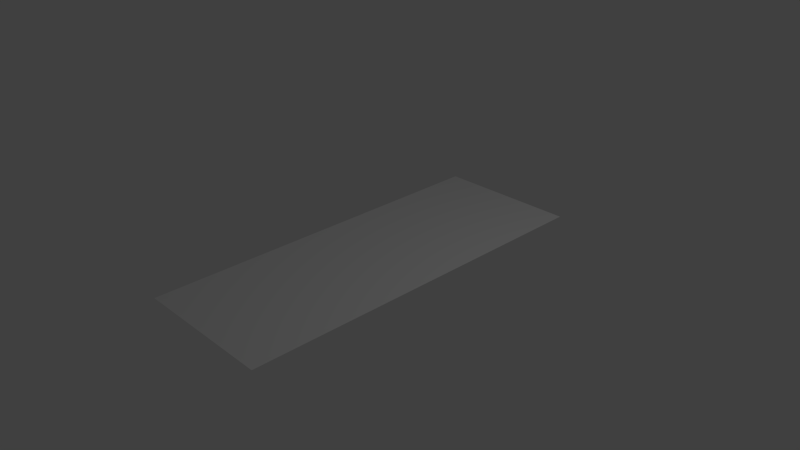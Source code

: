 # Source: untitled2.blend  (saved by Blender 2.66.1; exported with 4.5.12 LTS)
import bpy
from mathutils import Matrix  # noqa: F401  (used for matrix-valued properties, if any)

bpy.ops.wm.read_factory_settings(use_empty=True)
scene = bpy.context.scene
scene.name = 'Scene'

# ---- collections
col_collection_1 = bpy.data.collections.new('Collection 1'); scene.collection.children.link(col_collection_1)

# ---- materials (node trees are filled in below, after node groups)
mat_material_002 = bpy.data.materials.new('Material.002')
mat_material_002.alpha_threshold = 0.0
mat_material_002.use_transparent_shadow = False
mat_material_002.roughness = 0.5

# ---- material node trees

# ---- world
world_world = bpy.data.worlds.new('World'); scene.world = world_world
world_world.color = (0.05088, 0.05088, 0.05088)
world_world.use_sun_shadow = False
world_world.sun_shadow_jitter_overblur = 0.0
world_world.cycles.sampling_method = 'MANUAL'
world_world.cycles.sample_map_resolution = 256

# ---- cameras
cam_camera = bpy.data.cameras.new('Camera')
cam_camera.clip_end = 100.0
cam_camera.lens = 35.0
cam_camera.sensor_width = 32.0
cam_camera.sensor_height = 18.0
cam_camera.ortho_scale = 7.314
cam_camera.dof.focus_distance = 0.0
cam_camera.dof.aperture_fstop = 128.0

# ---- lights
light_lamp = bpy.data.lights.new('Lamp', 'POINT')
light_lamp.transmission_factor = 0.0
light_lamp.cutoff_distance = 30.0
light_lamp.energy = 100.0
light_lamp.shadow_buffer_clip_start = 1.001
light_lamp.shadow_soft_size = 0.1
light_lamp.shadow_maximum_resolution = 0.006
light_lamp.use_absolute_resolution = True
light_lamp.cycles.use_multiple_importance_sampling = False

# ---- meshes
me_plane = bpy.data.meshes.new('Plane')
me_plane.from_pydata([(1.0, -2.581, 0.0), (-1.0, -2.581, 0.0), (1.0, 2.581, 0.0), (-1.0, 2.581, 0.0), (0.0, -2.581, 0.0), (0.0, 2.581, 0.0), (1.0, 0.0, 0.0), (-1.0, 0.0, 0.0), (0.0, 0.0, 0.0), (-0.5, -2.581, 0.0), (-0.5, 2.581, 0.0), (1.0, 1.291, 0.0), (-1.0, -1.291, 0.0), (0.5, -2.581, 0.0), (0.5, 2.581, 0.0), (1.0, -1.291, 0.0), (-1.0, 1.291, 0.0), (0.0, 1.291, 0.0), (0.0, -1.291, 0.0), (-0.5, 0.0, 0.0), (0.5, 0.0, 0.0), (0.5, 1.291, 0.0), (-0.5, 1.291, 0.0), (-0.5, -1.291, 0.0), (0.5, -1.291, 0.0), (-0.75, -2.581, 0.0), (-0.75, 2.581, 0.0), (1.0, 1.936, 0.0), (-1.0, -1.936, 0.0), (0.75, -2.581, 0.0), (0.75, 2.581, 0.0), (1.0, -1.936, 0.0), (-1.0, 1.936, 0.0), (0.0, 1.936, 0.0), (0.0, -1.936, 0.0), (-0.75, 0.0, 0.0), (0.25, 0.0, 0.0), (-0.25, -2.581, 0.0), (-0.25, 2.581, 0.0), (1.0, 0.6453, 0.0), (-1.0, -0.6453, 0.0), (0.25, -2.581, 0.0), (0.25, 2.581, 0.0), (1.0, -0.6453, 0.0), (-1.0, 0.6453, 0.0), (0.0, 0.6453, 0.0), (0.0, -0.6453, 0.0), (-0.25, 0.0, 0.0), (0.75, 0.0, 0.0), (0.5, 1.936, 0.0), (0.5, 0.6453, 0.0), (0.25, 1.291, 0.0), (0.75, 1.291, 0.0), (-0.5, 1.936, 0.0), (-0.5, 0.6453, 0.0), (-0.75, 1.291, 0.0), (-0.25, 1.291, 0.0), (-0.5, -0.6453, 0.0), (-0.5, -1.936, 0.0), (-0.75, -1.291, 0.0), (-0.25, -1.291, 0.0), (0.5, -0.6453, 0.0), (0.5, -1.936, 0.0), (0.25, -1.291, 0.0), (0.75, -1.291, 0.0), (0.75, 1.936, 0.0), (-0.25, 1.936, 0.0), (-0.25, -0.6453, 0.0), (0.75, -0.6453, 0.0), (0.25, 1.936, 0.0), (0.25, 0.6453, 0.0), (0.75, 0.6453, 0.0), (-0.75, 1.936, 0.0), (-0.75, 0.6453, 0.0), (-0.25, 0.6453, 0.0), (-0.75, -0.6453, 0.0), (-0.75, -1.936, 0.0), (-0.25, -1.936, 0.0), (0.25, -0.6453, 0.0), (0.25, -1.936, 0.0), (0.75, -1.936, 0.0)], [], [(65, 27, 2, 30), (66, 33, 5, 38), (67, 46, 8, 47), (68, 43, 6, 48), (69, 49, 14, 42), (70, 50, 21, 51), (71, 39, 11, 52), (72, 53, 10, 26), (73, 54, 22, 55), (74, 45, 17, 56), (75, 57, 19, 35), (76, 58, 23, 59), (77, 34, 18, 60), (78, 61, 20, 36), (79, 62, 24, 63), (80, 31, 15, 64), (49, 65, 30, 14), (21, 52, 65, 49), (52, 11, 27, 65), (53, 66, 38, 10), (22, 56, 66, 53), (56, 17, 33, 66), (57, 67, 47, 19), (23, 60, 67, 57), (60, 18, 46, 67), (61, 68, 48, 20), (24, 64, 68, 61), (64, 15, 43, 68), (33, 69, 42, 5), (17, 51, 69, 33), (51, 21, 49, 69), (45, 70, 51, 17), (8, 36, 70, 45), (36, 20, 50, 70), (50, 71, 52, 21), (20, 48, 71, 50), (48, 6, 39, 71), (32, 72, 26, 3), (16, 55, 72, 32), (55, 22, 53, 72), (44, 73, 55, 16), (7, 35, 73, 44), (35, 19, 54, 73), (54, 74, 56, 22), (19, 47, 74, 54), (47, 8, 45, 74), (40, 75, 35, 7), (12, 59, 75, 40), (59, 23, 57, 75), (28, 76, 59, 12), (1, 25, 76, 28), (25, 9, 58, 76), (58, 77, 60, 23), (9, 37, 77, 58), (37, 4, 34, 77), (46, 78, 36, 8), (18, 63, 78, 46), (63, 24, 61, 78), (34, 79, 63, 18), (4, 41, 79, 34), (41, 13, 62, 79), (62, 80, 64, 24), (13, 29, 80, 62), (29, 0, 31, 80)])
me_plane.polygons.foreach_set('use_smooth', [True] * 64)
me_plane.materials.append(mat_material_002)
me_plane.use_remesh_preserve_volume = False
me_plane.use_remesh_preserve_attributes = False
me_plane.use_mirror_vertex_groups = False
me_plane.update()
arm_armature = bpy.data.armatures.new('Armature')  # bones are not reproduced

# ---- objects
ob_armature = bpy.data.objects.new('Armature', arm_armature)
ob_plane = bpy.data.objects.new('Plane', me_plane)
ob_lamp = bpy.data.objects.new('Lamp', light_lamp)
ob_camera = bpy.data.objects.new('Camera', cam_camera)

# ---- transforms, parenting, visibility, modifiers, constraints
ob_armature.location = (0.0, 0.0, 0.0)
ob_armature.lineart.crease_threshold = 0.0
ob_plane.parent = ob_armature
ob_plane.location = (0.0, 0.0, 0.0)
ob_plane.scale = (1.0, 1.0, 1.0)
ob_plane.lineart.crease_threshold = 0.0
_vg = ob_plane.vertex_groups.new(name='Bone')
_vg = ob_plane.vertex_groups.new(name='Bone.005')
for _i, _w in zip([0, 6, 7, 8, 12, 15, 18, 19, 20, 23, 24, 28, 29, 31, 35, 36, 39, 40, 43, 44, 46, 47, 48, 50, 54, 57, 58, 59, 60, 61, 62, 63, 64, 67, 68, 71, 73, 75, 76, 78, 80], [0.01545, 0.184, 0.1783, 0.02479, 0.1802, 0.1822, 0.02206, 0.1257, 0.1485, 0.128, 0.1465, 0.05894, 0.00709, 0.06418, 0.1603, 0.1049, 0.06725, 0.4628, 0.4115, 0.05586, 0.8859, 0.06944, 0.1722, 0.03513, 0.007593, 0.6452, 0.01144, 0.1624, 0.07182, 0.5607, 0.02397, 0.103, 0.1702, 0.8058, 0.4649, 0.05806, 0.04086, 0.5292, 0.04617, 0.7055, 0.05365]): _vg.add([_i], _w, 'REPLACE')
_vg = ob_plane.vertex_groups.new(name='Bone.006')
_vg = ob_plane.vertex_groups.new(name='Bone.001')
for _i, _w in zip([0, 1, 4, 9, 13, 25, 28, 29, 37, 41, 58, 76], [0.01416, 0.1692, 0.09956, 0.183, 0.03879, 0.1782, 0.05955, 0.02097, 0.1692, 0.06281, 0.02325, 0.05142]): _vg.add([_i], _w, 'REPLACE')
_vg = ob_plane.vertex_groups.new(name='Bone.002')
for _i, _w in zip([0, 1, 4, 6, 9, 12, 13, 15, 24, 25, 28, 29, 31, 34, 37, 41, 43, 58, 59, 61, 62, 63, 64, 68, 76, 77, 79, 80], [0.6241, 0.2465, 0.4888, 0.00125, 0.3013, 0.01144, 0.6216, 0.2178, 0.1516, 0.2654, 0.0942, 0.6289, 0.551, 0.05959, 0.3638, 0.5833, 0.07629, 0.06713, 0.0009019, 0.04084, 0.5825, 0.08657, 0.1948, 0.0646, 0.08424, 0.03898, 0.5152, 0.5728]): _vg.add([_i], _w, 'REPLACE')
_vg = ob_plane.vertex_groups.new(name='Bone.003')
for _i, _w in zip([0, 1, 4, 9, 12, 13, 15, 18, 23, 24, 25, 28, 29, 31, 34, 37, 40, 41, 43, 57, 58, 59, 60, 62, 63, 64, 75, 76, 77, 79, 80], [0.1945, 0.4667, 0.3512, 0.4404, 0.2136, 0.2271, 0.07478, 0.01243, 0.1447, 0.0651, 0.4569, 0.5718, 0.2029, 0.1595, 0.9039, 0.4105, 0.06718, 0.2742, 0.006537, 0.01968, 0.7213, 0.1894, 0.07668, 0.2219, 0.05411, 0.07101, 0.05466, 0.626, 0.8535, 0.3657, 0.173]): _vg.add([_i], _w, 'REPLACE')
_vg = ob_plane.vertex_groups.new(name='Bone.004')
for _i, _w in zip([0, 1, 4, 6, 7, 9, 12, 13, 15, 18, 19, 20, 23, 24, 25, 28, 29, 31, 34, 35, 37, 40, 41, 43, 46, 48, 57, 58, 59, 60, 61, 62, 63, 64, 67, 68, 75, 76, 77, 78, 79, 80], [0.09978, 0.08325, 0.03741, 0.06918, 0.05878, 0.05469, 0.473, 0.07373, 0.4167, 0.913, 0.01174, 0.03809, 0.6578, 0.5704, 0.07107, 0.1897, 0.08965, 0.1783, 0.006323, 0.04609, 0.03287, 0.1858, 0.05644, 0.1889, 0.04707, 0.05983, 0.1346, 0.1321, 0.54, 0.8229, 0.1548, 0.1309, 0.7216, 0.4714, 0.08009, 0.1775, 0.1682, 0.1699, 0.07063, 0.1129, 0.08585, 0.1611]): _vg.add([_i], _w, 'REPLACE')
_vg = ob_plane.vertex_groups.new(name='Bone.007')
for _i, _w in zip([6, 7, 8, 11, 12, 15, 16, 19, 20, 21, 22, 23, 24, 27, 35, 36, 39, 40, 43, 44, 45, 46, 47, 48, 50, 52, 54, 55, 57, 59, 61, 64, 67, 68, 70, 71, 73, 74, 75, 78], [0.4206, 0.474, 0.9106, 0.06967, 0.05957, 0.06899, 0.05688, 0.6618, 0.5728, 0.03848, 0.008138, 0.01309, 0.03738, 0.0008118, 0.5421, 0.7216, 0.1889, 0.1866, 0.19, 0.1817, 0.02964, 0.04714, 0.8286, 0.4749, 0.1529, 0.06021, 0.1275, 0.04228, 0.1353, 0.0476, 0.1554, 0.05956, 0.08054, 0.1784, 0.1086, 0.1768, 0.1632, 0.06962, 0.169, 0.1131]): _vg.add([_i], _w, 'REPLACE')
_vg = ob_plane.vertex_groups.new(name='Bone.008')
for _i, _w in zip([2, 3, 5, 6, 7, 10, 11, 14, 16, 17, 19, 20, 21, 22, 26, 27, 30, 32, 33, 35, 38, 39, 42, 44, 45, 48, 49, 50, 51, 52, 53, 54, 55, 56, 65, 66, 69, 70, 71, 72, 73, 74], [0.1131, 0.09075, 0.001393, 0.06878, 0.05787, 0.05502, 0.4222, 0.07931, 0.4798, 0.9038, 0.009915, 0.03694, 0.5707, 0.6689, 0.07725, 0.2043, 0.1008, 0.1919, 0.0382, 0.04422, 0.01149, 0.1887, 0.0516, 0.1839, 0.02938, 0.05936, 0.1636, 0.1523, 0.7167, 0.4751, 0.1313, 0.1289, 0.5483, 0.8364, 0.1905, 0.0689, 0.1159, 0.108, 0.1765, 0.1709, 0.1651, 0.07023]): _vg.add([_i], _w, 'REPLACE')
_vg = ob_plane.vertex_groups.new(name='Bone.009')
for _i, _w in zip([2, 3, 6, 7, 8, 11, 16, 17, 19, 20, 21, 22, 27, 30, 32, 35, 36, 39, 40, 43, 44, 45, 47, 48, 49, 50, 51, 52, 53, 54, 55, 56, 57, 61, 65, 68, 69, 70, 71, 72, 73, 74, 75], [0.02575, 0.002066, 0.1872, 0.1835, 0.02661, 0.1899, 0.1819, 0.03251, 0.1296, 0.1512, 0.1539, 0.1267, 0.07424, 0.01579, 0.05919, 0.1651, 0.1069, 0.4185, 0.0585, 0.06854, 0.4749, 0.9069, 0.07163, 0.1752, 0.04463, 0.5698, 0.1097, 0.1779, 0.01014, 0.6642, 0.163, 0.06818, 0.01217, 0.03737, 0.06422, 0.05928, 0.001649, 0.718, 0.4725, 0.04588, 0.5436, 0.8319, 0.04587]): _vg.add([_i], _w, 'REPLACE')
_vg = ob_plane.vertex_groups.new(name='Bone.010')
for _i, _w in zip([2, 3, 5, 6, 10, 11, 14, 16, 17, 21, 22, 26, 27, 30, 32, 33, 38, 39, 42, 44, 48, 49, 50, 51, 52, 53, 54, 55, 56, 65, 66, 69, 70, 71, 72, 73], [0.8303, 0.8726, 0.9645, 0.01845, 0.9246, 0.283, 0.8843, 0.2579, 0.04555, 0.2111, 0.1646, 0.8925, 0.6835, 0.8502, 0.7245, 0.9478, 0.9583, 0.101, 0.9266, 0.07918, 0.007032, 0.7672, 0.06204, 0.1398, 0.2574, 0.8276, 0.02874, 0.2242, 0.08154, 0.7136, 0.9168, 0.8474, 0.01506, 0.08629, 0.762, 0.0636]): _vg.add([_i], _w, 'REPLACE')
_m = ob_plane.modifiers.new('Armature', 'ARMATURE')
_m.object = ob_armature
ob_lamp.location = (4.076, 1.005, 5.904)
ob_lamp.rotation_euler = (0.6503, 0.05522, 1.866)
ob_lamp.lock_rotations_4d = False
ob_lamp.empty_display_type = 'ARROWS'
ob_lamp.color = (0.0, 0.0, 0.0, 0.0)
ob_lamp.lineart.crease_threshold = 0.0
ob_camera.location = (7.481, -6.508, 5.344)
ob_camera.rotation_euler = (1.109, 0.01082, 0.8149)
ob_camera.lock_rotations_4d = False
ob_camera.empty_display_type = 'ARROWS'
ob_camera.color = (0.0, 0.0, 0.0, 0.0)
ob_camera.display_type = 'WIRE'
ob_camera.lineart.crease_threshold = 0.0

# ---- collection membership
col_collection_1.objects.link(ob_armature)
col_collection_1.objects.link(ob_plane)
col_collection_1.objects.link(ob_lamp)
col_collection_1.objects.link(ob_camera)

# ---- scene / render settings (as saved in the file)
scene.camera = ob_camera
scene.frame_start = 1; scene.frame_end = 50; scene.frame_set(25)
scene.render.engine = 'BLENDER_EEVEE_NEXT'
scene.render.image_settings.color_mode = 'RGB'
scene.render.image_settings.compression = 90
scene.render.resolution_percentage = 50
scene.render.dither_intensity = 0.0
scene.render.bake_margin = 2
scene.cycles.use_denoising = False
scene.cycles.samples = 10
scene.cycles.sampling_pattern = 'TABULATED_SOBOL'
scene.cycles.light_sampling_threshold = 0.0
scene.cycles.use_adaptive_sampling = False
scene.cycles.use_light_tree = False
scene.cycles.blur_glossy = 0.0
scene.cycles.volume_bounces = 1
scene.cycles.pixel_filter_type = 'GAUSSIAN'
scene.cycles.sample_clamp_indirect = 0.0
scene.view_settings.view_transform = 'Standard'
bpy.context.view_layer.update()
